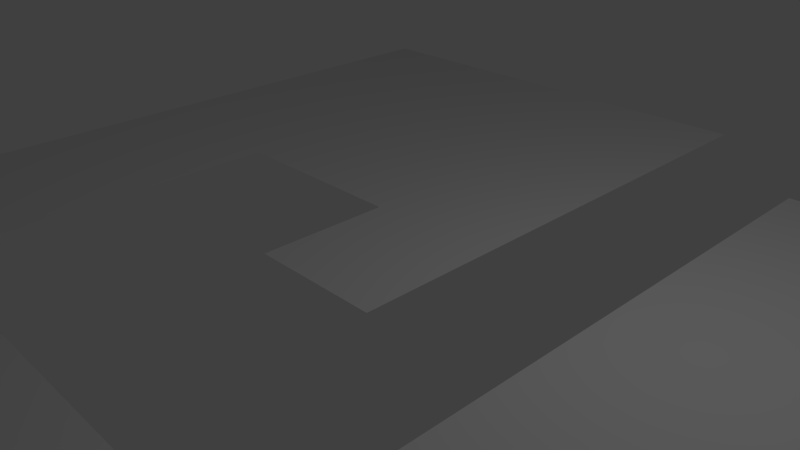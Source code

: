 # Source: navmesh_half_split.blend  (saved by Blender 2.68.0; exported with 4.5.12 LTS)
import bpy
from mathutils import Matrix  # noqa: F401  (used for matrix-valued properties, if any)

bpy.ops.wm.read_factory_settings(use_empty=True)
scene = bpy.context.scene
scene.name = 'Scene'

# ---- collections
col_collection_1 = bpy.data.collections.new('Collection 1'); scene.collection.children.link(col_collection_1)

# ---- materials (node trees are filled in below, after node groups)
mat_material = bpy.data.materials.new('Material')
mat_material.alpha_threshold = 0.0
mat_material.use_transparent_shadow = False
mat_material.roughness = 0.5
mat_material.line_color = (0.0, 0.0, 0.0, 1.0)

# ---- material node trees

# ---- world
world_world = bpy.data.worlds.new('World'); scene.world = world_world
world_world.color = (0.05088, 0.05088, 0.05088)
world_world.use_sun_shadow = False
world_world.sun_shadow_jitter_overblur = 0.0
world_world.cycles.sampling_method = 'MANUAL'
world_world.cycles.sample_map_resolution = 256

# ---- cameras
cam_camera = bpy.data.cameras.new('Camera')
cam_camera.clip_end = 100.0
cam_camera.lens = 35.0
cam_camera.sensor_width = 32.0
cam_camera.sensor_height = 18.0
cam_camera.ortho_scale = 7.314
cam_camera.dof.focus_distance = 0.0
cam_camera.dof.aperture_fstop = 128.0

# ---- lights
light_lamp = bpy.data.lights.new('Lamp', 'POINT')
light_lamp.transmission_factor = 0.0
light_lamp.cutoff_distance = 30.0
light_lamp.energy = 100.0
light_lamp.shadow_buffer_clip_start = 1.001
light_lamp.shadow_soft_size = 0.1
light_lamp.shadow_maximum_resolution = 0.006
light_lamp.use_absolute_resolution = True
light_lamp.cycles.use_multiple_importance_sampling = False

# ---- meshes
me_cube = bpy.data.meshes.new('Cube')
me_cube.from_pydata([(1.0, 1.0, 0.0), (1.0, -1.0, 0.0), (-1.0, -1.0, 0.0), (-1.0, 1.0, 0.0), (-1.0, 7.157, 0.0), (1.0, 7.157, 0.0), (-6.938, 7.157, 0.0), (-6.938, 1.0, 0.0), (-3.969, 1.0, 0.0), (-3.969, 7.157, 0.0), (-6.938, -6.06, 0.0), (-3.969, -6.06, 0.0), (-6.938, -7.793, 0.0), (-3.969, -7.793, 0.0), (6.388, -6.06, 0.0), (6.388, -7.793, 0.0), (-3.969, -4.181, 0.0), (6.388, -4.181, 0.0), (-2.243, -6.06, 0.0), (-0.5167, -6.06, 0.0), (1.21, -6.06, 0.0), (2.936, -6.06, 0.0), (4.662, -6.06, 0.0), (4.662, -7.793, 0.0), (2.936, -7.793, 0.0), (1.21, -7.793, 0.0), (-0.5167, -7.793, 0.0), (-2.243, -7.793, 0.0), (-2.243, -4.181, 0.0), (-0.5167, -4.181, 0.0), (1.21, -4.181, 0.0), (2.936, -4.181, 0.0), (4.662, -4.181, 0.0), (6.388, 5.422, 0.0), (2.936, 5.422, 0.0), (4.662, 5.422, 0.0), (1.0, -5.96e-08, 0.0), (1.788e-07, 1.0, 0.0), (1.0, 4.079, 0.0), (0.0, -1.0, 0.0), (-1.0, 4.079, 0.0), (-1.0, 2.98e-07, 0.0), (-2.485, 1.0, 0.0), (-5.454, 1.0, 0.0), (1.788e-07, 7.157, 0.0), (-6.938, 4.079, 0.0), (-5.454, 7.157, 0.0), (-2.485, 7.157, 0.0), (-3.969, 4.079, 0.0), (-5.454, -6.06, 0.0), (-3.969, -2.53, 0.0), (-6.938, -2.53, 0.0), (-5.454, -7.793, 0.0), (-3.969, -6.927, 0.0), (-6.938, -6.927, 0.0), (6.388, -6.927, 0.0), (5.525, -6.06, 0.0), (-3.106, -7.793, 0.0), (5.525, -4.181, 0.0), (-3.969, -5.121, 0.0), (6.388, -5.121, 0.0), (-3.106, -6.06, 0.0), (-1.38, -6.06, 0.0), (0.3464, -6.06, 0.0), (2.073, -6.06, 0.0), (3.799, -6.06, 0.0), (5.525, -7.793, 0.0), (3.799, -7.793, 0.0), (2.073, -7.793, 0.0), (0.3464, -7.793, 0.0), (-1.38, -7.793, 0.0), (-3.106, -4.181, 0.0), (-1.38, -4.181, 0.0), (0.3464, -4.181, 0.0), (2.073, -4.181, 0.0), (3.799, -4.181, 0.0), (-2.243, -6.927, 0.0), (-0.5167, -6.927, 0.0), (1.21, -6.927, 0.0), (2.936, -6.927, 0.0), (4.662, -6.927, 0.0), (4.662, -5.121, 0.0), (2.936, -5.121, 0.0), (1.21, -5.121, 0.0), (-0.5167, -5.121, 0.0), (-2.243, -5.121, 0.0), (5.525, 5.422, 0.0), (3.799, 5.422, 0.0), (2.936, 0.6203, 0.0), (4.662, 0.6203, 0.0), (6.388, 0.6203, 0.0), (5.96e-08, 1.192e-07, 0.0), (-5.454, -6.927, 0.0), (1.788e-07, 4.079, 0.0), (-5.454, -2.53, 0.0), (-2.485, 4.079, 0.0), (-5.454, 4.079, 0.0), (5.525, -6.927, 0.0), (-3.106, -5.121, 0.0), (-3.106, -6.927, 0.0), (-1.38, -6.927, 0.0), (0.3464, -6.927, 0.0), (2.073, -6.927, 0.0), (3.799, -6.927, 0.0), (5.525, -5.121, 0.0), (3.799, -5.121, 0.0), (2.073, -5.121, 0.0), (0.3464, -5.121, 0.0), (-1.38, -5.121, 0.0), (3.799, 0.6203, 0.0), (5.525, 0.6203, 0.0), (1.0, -0.5, 0.0), (-0.5, 1.0, 0.0), (1.0, 2.539, 0.0), (-0.5, -1.0, 0.0), (-1.0, 5.618, 0.0), (-1.0, 0.5, 0.0), (-1.742, 1.0, 0.0), (-6.196, 1.0, 0.0), (-0.5, 7.157, 0.0), (-6.938, 5.618, 0.0), (-6.196, 7.157, 0.0), (-1.742, 7.157, 0.0), (-3.969, 5.618, 0.0), (-6.196, -6.06, 0.0), (-3.969, -4.295, 0.0), (-6.938, -0.7651, 0.0), (-6.196, -7.793, 0.0), (-3.969, -7.36, 0.0), (-6.938, -6.493, 0.0), (6.388, -7.36, 0.0), (5.957, -6.06, 0.0), (-3.538, -7.793, 0.0), (5.957, -4.181, 0.0), (-3.969, -4.651, 0.0), (6.388, -5.59, 0.0), (-3.538, -6.06, 0.0), (-1.811, -6.06, 0.0), (-0.08514, -6.06, 0.0), (1.641, -6.06, 0.0), (3.367, -6.06, 0.0), (5.957, -7.793, 0.0), (4.23, -7.793, 0.0), (2.504, -7.793, 0.0), (0.778, -7.793, 0.0), (-0.9483, -7.793, 0.0), (-3.538, -4.181, 0.0), (-1.811, -4.181, 0.0), (-0.08514, -4.181, 0.0), (1.641, -4.181, 0.0), (3.367, -4.181, 0.0), (-2.243, -7.36, 0.0), (-0.5167, -7.36, 0.0), (1.21, -7.36, 0.0), (2.936, -7.36, 0.0), (4.662, -7.36, 0.0), (4.662, -4.651, 0.0), (2.936, -4.651, 0.0), (1.21, -4.651, 0.0), (-0.5167, -4.651, 0.0), (-2.243, -4.651, 0.0), (5.957, 5.422, 0.0), (3.367, 5.422, 0.0), (2.936, 3.021, 0.0), (4.662, -1.78, 0.0), (6.388, -1.78, 0.0), (1.0, 0.5, 0.0), (0.5, 1.0, 0.0), (1.0, 5.618, 0.0), (0.5, -1.0, 0.0), (-1.0, 2.539, 0.0), (-1.0, -0.5, 0.0), (-3.227, 1.0, 0.0), (-4.711, 1.0, 0.0), (0.5, 7.157, 0.0), (-6.938, 2.539, 0.0), (-4.711, 7.157, 0.0), (-3.227, 7.157, 0.0), (-3.969, 2.539, 0.0), (-4.711, -6.06, 0.0), (-3.969, -0.7651, 0.0), (-6.938, -4.295, 0.0), (-4.711, -7.793, 0.0), (-3.969, -6.493, 0.0), (-6.938, -7.36, 0.0), (6.388, -6.493, 0.0), (5.094, -6.06, 0.0), (-2.674, -7.793, 0.0), (5.094, -4.181, 0.0), (-3.969, -5.59, 0.0), (6.388, -4.651, 0.0), (-2.674, -6.06, 0.0), (-0.9483, -6.06, 0.0), (0.778, -6.06, 0.0), (2.504, -6.06, 0.0), (4.23, -6.06, 0.0), (5.094, -7.793, 0.0), (3.367, -7.793, 0.0), (1.641, -7.793, 0.0), (-0.08514, -7.793, 0.0), (-1.811, -7.793, 0.0), (-2.674, -4.181, 0.0), (-0.9483, -4.181, 0.0), (0.778, -4.181, 0.0), (2.504, -4.181, 0.0), (4.23, -4.181, 0.0), (-2.243, -6.493, 0.0), (-0.5167, -6.493, 0.0), (1.21, -6.493, 0.0), (2.936, -6.493, 0.0), (4.662, -6.493, 0.0), (4.662, -5.59, 0.0), (2.936, -5.59, 0.0), (1.21, -5.59, 0.0), (-0.5167, -5.59, 0.0), (-2.243, -5.59, 0.0), (5.094, 5.422, 0.0), (4.23, 5.422, 0.0), (2.936, -1.78, 0.0), (4.662, 3.021, 0.0), (6.388, 3.021, 0.0), (-0.5, 2.086e-07, 0.0), (0.5, 2.98e-08, 0.0), (1.192e-07, 0.5, 0.0), (2.98e-08, -0.5, 0.0), (-5.454, -7.36, 0.0), (-5.454, -6.493, 0.0), (-6.196, -6.927, 0.0), (-4.711, -6.927, 0.0), (1.788e-07, 5.618, 0.0), (1.788e-07, 2.539, 0.0), (0.5, 4.079, 0.0), (-0.5, 4.079, 0.0), (-5.454, -4.295, 0.0), (-5.454, -0.7651, 0.0), (-6.196, -2.53, 0.0), (-4.711, -2.53, 0.0), (-3.227, 4.079, 0.0), (-1.742, 4.079, 0.0), (-2.485, 5.618, 0.0), (-2.485, 2.539, 0.0), (-6.196, 4.079, 0.0), (-4.711, 4.079, 0.0), (-5.454, 5.618, 0.0), (-5.454, 2.539, 0.0), (5.957, -6.927, 0.0), (5.094, -6.927, 0.0), (5.525, -7.36, 0.0), (5.525, -6.493, 0.0), (-3.106, -4.651, 0.0), (-3.106, -5.59, 0.0), (-2.674, -5.121, 0.0), (-3.538, -5.121, 0.0), (-2.674, -6.927, 0.0), (-3.538, -6.927, 0.0), (-3.106, -7.36, 0.0), (-3.106, -6.493, 0.0), (-0.9483, -6.927, 0.0), (-1.811, -6.927, 0.0), (-1.38, -7.36, 0.0), (-1.38, -6.493, 0.0), (0.778, -6.927, 0.0), (-0.08514, -6.927, 0.0), (0.3464, -7.36, 0.0), (0.3464, -6.493, 0.0), (2.504, -6.927, 0.0), (1.641, -6.927, 0.0), (2.073, -7.36, 0.0), (2.073, -6.493, 0.0), (4.23, -6.927, 0.0), (3.367, -6.927, 0.0), (3.799, -7.36, 0.0), (3.799, -6.493, 0.0), (5.525, -4.651, 0.0), (5.525, -5.59, 0.0), (5.957, -5.121, 0.0), (5.094, -5.121, 0.0), (3.799, -4.651, 0.0), (3.799, -5.59, 0.0), (4.23, -5.121, 0.0), (3.367, -5.121, 0.0), (2.073, -4.651, 0.0), (2.073, -5.59, 0.0), (2.504, -5.121, 0.0), (1.641, -5.121, 0.0), (0.3464, -4.651, 0.0), (0.3464, -5.59, 0.0), (0.778, -5.121, 0.0), (-0.08514, -5.121, 0.0), (-1.38, -4.651, 0.0), (-1.38, -5.59, 0.0), (-0.9483, -5.121, 0.0), (-1.811, -5.121, 0.0), (3.799, 3.021, 0.0), (3.799, -1.78, 0.0), (4.23, 0.6203, 0.0), (3.367, 0.6203, 0.0), (5.525, 3.021, 0.0), (5.525, -1.78, 0.0), (5.957, 0.6203, 0.0), (5.094, 0.6203, 0.0), (-0.5, -0.5, 0.0), (-4.711, -7.36, 0.0), (-0.5, 5.618, 0.0), (-4.711, -4.295, 0.0), (-3.227, 2.539, 0.0), (-6.196, 2.539, 0.0), (5.957, -6.493, 0.0), (-3.538, -4.651, 0.0), (-2.674, -6.493, 0.0), (-0.9483, -6.493, 0.0), (0.778, -6.493, 0.0), (2.504, -6.493, 0.0), (4.23, -6.493, 0.0), (5.094, -4.651, 0.0), (3.367, -4.651, 0.0), (1.641, -4.651, 0.0), (-0.08514, -4.651, 0.0), (-1.811, -4.651, 0.0), (3.367, 3.021, 0.0), (5.094, 3.021, 0.0), (-0.5, 0.5, 0.0), (0.5, 0.5, 0.0), (0.5, -0.5, 0.0), (-6.196, -7.36, 0.0), (-6.196, -6.493, 0.0), (-4.711, -6.493, 0.0), (0.5, 5.618, 0.0), (0.5, 2.539, 0.0), (-0.5, 2.539, 0.0), (-6.196, -4.295, 0.0), (-6.196, -0.7651, 0.0), (-4.711, -0.7651, 0.0), (-3.227, 5.618, 0.0), (-1.742, 5.618, 0.0), (-1.742, 2.539, 0.0), (-6.196, 5.618, 0.0), (-4.711, 5.618, 0.0), (-4.711, 2.539, 0.0), (5.957, -7.36, 0.0), (5.094, -7.36, 0.0), (5.094, -6.493, 0.0), (-2.674, -4.651, 0.0), (-2.674, -5.59, 0.0), (-3.538, -5.59, 0.0), (-2.674, -7.36, 0.0), (-3.538, -7.36, 0.0), (-3.538, -6.493, 0.0), (-0.9483, -7.36, 0.0), (-1.811, -7.36, 0.0), (-1.811, -6.493, 0.0), (0.778, -7.36, 0.0), (-0.08514, -7.36, 0.0), (-0.08514, -6.493, 0.0), (2.504, -7.36, 0.0), (1.641, -7.36, 0.0), (1.641, -6.493, 0.0), (4.23, -7.36, 0.0), (3.367, -7.36, 0.0), (3.367, -6.493, 0.0), (5.957, -4.651, 0.0), (5.957, -5.59, 0.0), (5.094, -5.59, 0.0), (4.23, -4.651, 0.0), (4.23, -5.59, 0.0), (3.367, -5.59, 0.0), (2.504, -4.651, 0.0), (2.504, -5.59, 0.0), (1.641, -5.59, 0.0), (0.778, -4.651, 0.0), (0.778, -5.59, 0.0), (-0.08514, -5.59, 0.0), (-0.9483, -4.651, 0.0), (-0.9483, -5.59, 0.0), (-1.811, -5.59, 0.0), (4.23, 3.021, 0.0), (4.23, -1.78, 0.0), (3.367, -1.78, 0.0), (5.957, 3.021, 0.0), (5.957, -1.78, 0.0), (5.094, -1.78, 0.0)], [], [(301, 114, 2, 171), (302, 128, 13, 182), (303, 115, 4, 119), (304, 125, 11, 179), (305, 172, 8, 178), (306, 118, 7, 175), (307, 131, 14, 185), (308, 134, 16, 146), (309, 191, 18, 206), (310, 192, 19, 207), (311, 193, 20, 208), (312, 194, 21, 209), (313, 195, 22, 210), (314, 156, 32, 188), (315, 157, 31, 150), (316, 158, 30, 149), (317, 159, 29, 148), (318, 160, 28, 147), (319, 163, 34, 162), (320, 219, 35, 216), (321, 221, 41, 116), (322, 222, 91, 223), (323, 169, 39, 224), (324, 225, 52, 127), (325, 226, 92, 227), (326, 183, 53, 228), (327, 229, 44, 174), (328, 230, 93, 231), (329, 170, 40, 232), (330, 233, 49, 124), (331, 234, 94, 235), (332, 180, 50, 236), (333, 237, 48, 123), (334, 238, 95, 239), (335, 117, 42, 240), (336, 241, 45, 120), (337, 242, 96, 243), (338, 173, 43, 244), (339, 245, 55, 130), (340, 246, 97, 247), (341, 186, 56, 248), (342, 249, 71, 201), (343, 250, 98, 251), (344, 189, 59, 252), (345, 253, 76, 151), (346, 254, 99, 255), (347, 136, 61, 256), (348, 257, 77, 152), (349, 258, 100, 259), (350, 137, 62, 260), (351, 261, 78, 153), (352, 262, 101, 263), (353, 138, 63, 264), (354, 265, 79, 154), (355, 266, 102, 267), (356, 139, 64, 268), (357, 269, 80, 155), (358, 270, 103, 271), (359, 140, 65, 272), (360, 273, 58, 133), (361, 274, 104, 275), (362, 211, 81, 276), (363, 277, 75, 205), (364, 278, 105, 279), (365, 212, 82, 280), (366, 281, 74, 204), (367, 282, 106, 283), (368, 213, 83, 284), (369, 285, 73, 203), (370, 286, 107, 287), (371, 214, 84, 288), (372, 289, 72, 202), (373, 290, 108, 291), (374, 215, 85, 292), (375, 293, 87, 217), (376, 294, 109, 295), (377, 218, 88, 296), (378, 297, 86, 161), (379, 298, 110, 299), (380, 164, 89, 300), (221, 301, 171, 41), (91, 224, 301, 221), (224, 39, 114, 301), (225, 302, 182, 52), (92, 228, 302, 225), (228, 53, 128, 302), (229, 303, 119, 44), (93, 232, 303, 229), (232, 40, 115, 303), (233, 304, 179, 49), (94, 236, 304, 233), (236, 50, 125, 304), (237, 305, 178, 48), (95, 240, 305, 237), (240, 42, 172, 305), (241, 306, 175, 45), (96, 244, 306, 241), (244, 43, 118, 306), (245, 307, 185, 55), (97, 248, 307, 245), (248, 56, 131, 307), (249, 308, 146, 71), (98, 252, 308, 249), (252, 59, 134, 308), (253, 309, 206, 76), (99, 256, 309, 253), (256, 61, 191, 309), (257, 310, 207, 77), (100, 260, 310, 257), (260, 62, 192, 310), (261, 311, 208, 78), (101, 264, 311, 261), (264, 63, 193, 311), (265, 312, 209, 79), (102, 268, 312, 265), (268, 64, 194, 312), (269, 313, 210, 80), (103, 272, 313, 269), (272, 65, 195, 313), (273, 314, 188, 58), (104, 276, 314, 273), (276, 81, 156, 314), (277, 315, 150, 75), (105, 280, 315, 277), (280, 82, 157, 315), (281, 316, 149, 74), (106, 284, 316, 281), (284, 83, 158, 316), (285, 317, 148, 73), (107, 288, 317, 285), (288, 84, 159, 317), (289, 318, 147, 72), (108, 292, 318, 289), (292, 85, 160, 318), (293, 319, 162, 87), (109, 296, 319, 293), (296, 88, 163, 319), (297, 320, 216, 86), (110, 300, 320, 297), (300, 89, 219, 320), (112, 321, 116, 3), (37, 223, 321, 112), (223, 91, 221, 321), (167, 322, 223, 37), (0, 166, 322, 167), (166, 36, 222, 322), (222, 323, 224, 91), (36, 111, 323, 222), (111, 1, 169, 323), (184, 324, 127, 12), (54, 227, 324, 184), (227, 92, 225, 324), (129, 325, 227, 54), (10, 124, 325, 129), (124, 49, 226, 325), (226, 326, 228, 92), (49, 179, 326, 226), (179, 11, 183, 326), (168, 327, 174, 5), (38, 231, 327, 168), (231, 93, 229, 327), (113, 328, 231, 38), (0, 167, 328, 113), (167, 37, 230, 328), (230, 329, 232, 93), (37, 112, 329, 230), (112, 3, 170, 329), (181, 330, 124, 10), (51, 235, 330, 181), (235, 94, 233, 330), (126, 331, 235, 51), (7, 118, 331, 126), (118, 43, 234, 331), (234, 332, 236, 94), (43, 173, 332, 234), (173, 8, 180, 332), (177, 333, 123, 9), (47, 239, 333, 177), (239, 95, 237, 333), (122, 334, 239, 47), (4, 115, 334, 122), (115, 40, 238, 334), (238, 335, 240, 95), (40, 170, 335, 238), (170, 3, 117, 335), (121, 336, 120, 6), (46, 243, 336, 121), (243, 96, 241, 336), (176, 337, 243, 46), (9, 123, 337, 176), (123, 48, 242, 337), (242, 338, 244, 96), (48, 178, 338, 242), (178, 8, 173, 338), (141, 339, 130, 15), (66, 247, 339, 141), (247, 97, 245, 339), (196, 340, 247, 66), (23, 155, 340, 196), (155, 80, 246, 340), (246, 341, 248, 97), (80, 210, 341, 246), (210, 22, 186, 341), (160, 342, 201, 28), (85, 251, 342, 160), (251, 98, 249, 342), (215, 343, 251, 85), (18, 191, 343, 215), (191, 61, 250, 343), (250, 344, 252, 98), (61, 136, 344, 250), (136, 11, 189, 344), (187, 345, 151, 27), (57, 255, 345, 187), (255, 99, 253, 345), (132, 346, 255, 57), (13, 128, 346, 132), (128, 53, 254, 346), (254, 347, 256, 99), (53, 183, 347, 254), (183, 11, 136, 347), (145, 348, 152, 26), (70, 259, 348, 145), (259, 100, 257, 348), (200, 349, 259, 70), (27, 151, 349, 200), (151, 76, 258, 349), (258, 350, 260, 100), (76, 206, 350, 258), (206, 18, 137, 350), (144, 351, 153, 25), (69, 263, 351, 144), (263, 101, 261, 351), (199, 352, 263, 69), (26, 152, 352, 199), (152, 77, 262, 352), (262, 353, 264, 101), (77, 207, 353, 262), (207, 19, 138, 353), (143, 354, 154, 24), (68, 267, 354, 143), (267, 102, 265, 354), (198, 355, 267, 68), (25, 153, 355, 198), (153, 78, 266, 355), (266, 356, 268, 102), (78, 208, 356, 266), (208, 20, 139, 356), (142, 357, 155, 23), (67, 271, 357, 142), (271, 103, 269, 357), (197, 358, 271, 67), (24, 154, 358, 197), (154, 79, 270, 358), (270, 359, 272, 103), (79, 209, 359, 270), (209, 21, 140, 359), (190, 360, 133, 17), (60, 275, 360, 190), (275, 104, 273, 360), (135, 361, 275, 60), (14, 131, 361, 135), (131, 56, 274, 361), (274, 362, 276, 104), (56, 186, 362, 274), (186, 22, 211, 362), (156, 363, 205, 32), (81, 279, 363, 156), (279, 105, 277, 363), (211, 364, 279, 81), (22, 195, 364, 211), (195, 65, 278, 364), (278, 365, 280, 105), (65, 140, 365, 278), (140, 21, 212, 365), (157, 366, 204, 31), (82, 283, 366, 157), (283, 106, 281, 366), (212, 367, 283, 82), (21, 194, 367, 212), (194, 64, 282, 367), (282, 368, 284, 106), (64, 139, 368, 282), (139, 20, 213, 368), (158, 369, 203, 30), (83, 287, 369, 158), (287, 107, 285, 369), (213, 370, 287, 83), (20, 193, 370, 213), (193, 63, 286, 370), (286, 371, 288, 107), (63, 138, 371, 286), (138, 19, 214, 371), (159, 372, 202, 29), (84, 291, 372, 159), (291, 108, 289, 372), (214, 373, 291, 84), (19, 192, 373, 214), (192, 62, 290, 373), (290, 374, 292, 108), (62, 137, 374, 290), (137, 18, 215, 374), (219, 375, 217, 35), (89, 295, 375, 219), (295, 109, 293, 375), (164, 376, 295, 89), (32, 205, 376, 164), (205, 75, 294, 376), (294, 377, 296, 109), (75, 150, 377, 294), (150, 31, 218, 377), (220, 378, 161, 33), (90, 299, 378, 220), (299, 110, 297, 378), (165, 379, 299, 90), (17, 133, 379, 165), (133, 58, 298, 379), (298, 380, 300, 110), (58, 188, 380, 298), (188, 32, 164, 380)])
me_cube.materials.append(mat_material)
me_cube.use_remesh_preserve_volume = False
me_cube.use_remesh_preserve_attributes = False
me_cube.use_mirror_vertex_groups = False
me_cube.update()

# ---- objects
ob_cube = bpy.data.objects.new('Cube', me_cube)
ob_lamp = bpy.data.objects.new('Lamp', light_lamp)
ob_camera = bpy.data.objects.new('Camera', cam_camera)

# ---- transforms, parenting, visibility, modifiers, constraints
ob_cube.location = (0.0, 0.0, 0.0)
ob_cube.lock_rotations_4d = False
ob_cube.empty_display_type = 'ARROWS'
ob_cube.lineart.crease_threshold = 0.0
ob_lamp.location = (4.076, 1.005, 5.904)
ob_lamp.rotation_euler = (0.6503, 0.05522, 1.866)
ob_lamp.lock_rotations_4d = False
ob_lamp.empty_display_type = 'ARROWS'
ob_lamp.color = (0.0, 0.0, 0.0, 0.0)
ob_lamp.lineart.crease_threshold = 0.0
ob_camera.location = (7.481, -6.508, 5.344)
ob_camera.rotation_euler = (1.109, 0.01082, 0.8149)
ob_camera.lock_rotations_4d = False
ob_camera.empty_display_type = 'ARROWS'
ob_camera.color = (0.0, 0.0, 0.0, 0.0)
ob_camera.display_type = 'WIRE'
ob_camera.lineart.crease_threshold = 0.0

# ---- collection membership
col_collection_1.objects.link(ob_cube)
col_collection_1.objects.link(ob_lamp)
col_collection_1.objects.link(ob_camera)

# ---- scene / render settings (as saved in the file)
scene.camera = ob_camera
scene.frame_start = 1; scene.frame_end = 250; scene.frame_set(1)
scene.render.engine = 'BLENDER_EEVEE_NEXT'
scene.render.image_settings.color_mode = 'RGB'
scene.render.image_settings.compression = 90
scene.render.resolution_percentage = 50
scene.render.dither_intensity = 0.0
scene.cycles.use_denoising = False
scene.cycles.samples = 10
scene.cycles.sampling_pattern = 'TABULATED_SOBOL'
scene.cycles.light_sampling_threshold = 0.0
scene.cycles.use_adaptive_sampling = False
scene.cycles.use_light_tree = False
scene.cycles.blur_glossy = 0.0
scene.cycles.volume_bounces = 1
scene.cycles.pixel_filter_type = 'GAUSSIAN'
scene.cycles.sample_clamp_indirect = 0.0
scene.view_settings.view_transform = 'Standard'
bpy.context.view_layer.update()
